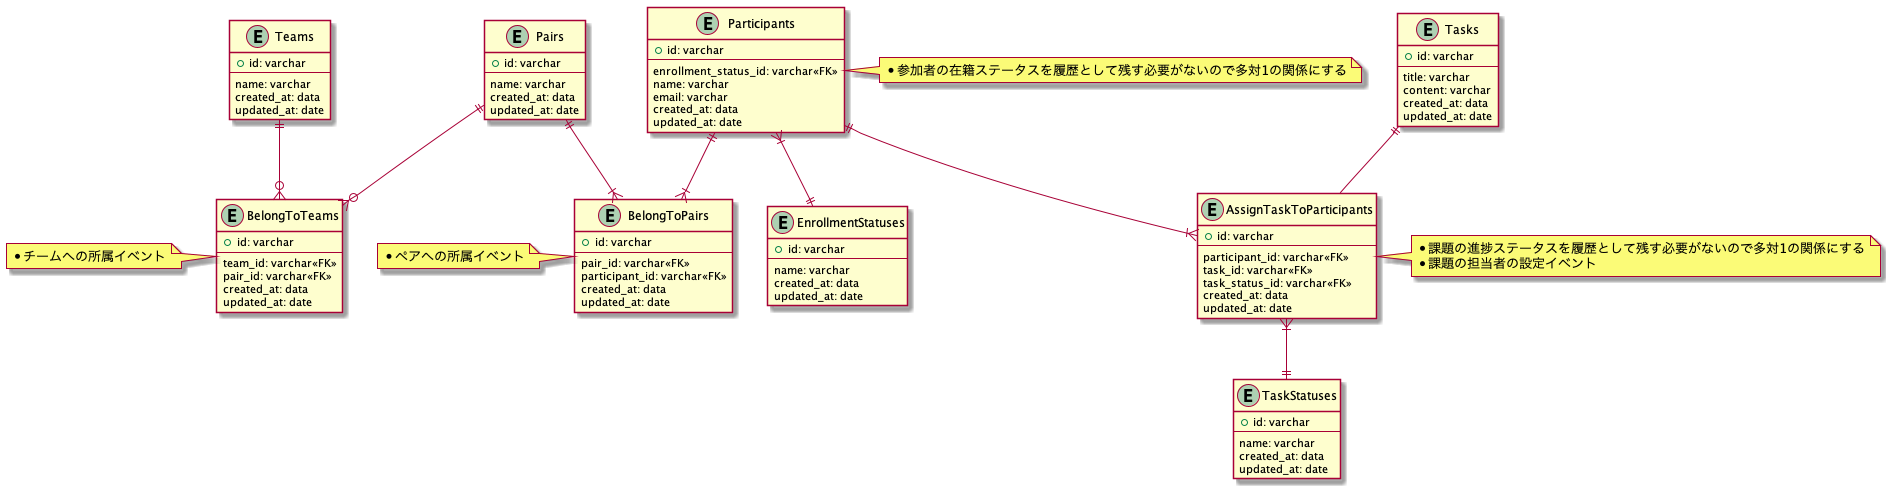

The diagram above was rendered by PlantUML. Its source (embedded in the PNG):
@startuml
Entity Teams {
  + id: varchar
  --
  name: varchar
  created_at: data
  updated_at: date
}
Entity BelongToTeams {
  + id: varchar
  --
  team_id: varchar<<FK>>
  pair_id: varchar<<FK>>
  created_at: data
  updated_at: date
}
note left
* チームへの所属イベント
end note
Entity Pairs {
  + id: varchar
  --
  name: varchar
  created_at: data
  updated_at: date
}

Entity BelongToPairs {
  + id: varchar
  --
  pair_id: varchar<<FK>>
  participant_id: varchar<<FK>>
  created_at: data
  updated_at: date
}
note left
* ペアへの所属イベント
end note
Entity Participants {
  + id: varchar
  --
  enrollment_status_id: varchar<<FK>>
  name: varchar
  email: varchar
  created_at: data
  updated_at: date
}
note right
* 参加者の在籍ステータスを履歴として残す必要がないので多対1の関係にする
end note
Entity EnrollmentStatuses {
  + id: varchar
  --
  name: varchar
  created_at: data
  updated_at: date
}

Entity Tasks {
  + id: varchar
  --
  title: varchar
  content: varchar
  created_at: data
  updated_at: date
}

Entity AssignTaskToParticipants {
  + id: varchar
  --
  participant_id: varchar<<FK>>
  task_id: varchar<<FK>>
  task_status_id: varchar<<FK>>
  created_at: data
  updated_at: date
}
note right
* 課題の進捗ステータスを履歴として残す必要がないので多対1の関係にする
* 課題の担当者の設定イベント
end note
Entity TaskStatuses {
  + id: varchar
  --
  name: varchar
  created_at: data
  updated_at: date
}

Teams ||--o{ BelongToTeams
Pairs ||--o{ BelongToTeams
Pairs ||--|{ BelongToPairs
Participants ||--|{ BelongToPairs
Participants }|--|| EnrollmentStatuses
Participants ||--|{ AssignTaskToParticipants
Tasks ||--O{ AssignTaskToParticipants
AssignTaskToParticipants }|--|| TaskStatuses
@enduml